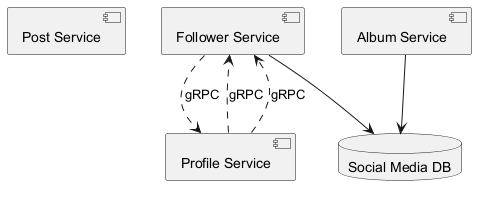

The diagram above was rendered by PlantUML. Its source (embedded in the PNG):
@startuml
skinparam backgroundColor #FFFFFF
skinparam classBackgroundColor #F3E5F5
skinparam classBorderColor #6A1B9A
component "Post Service" as C_PostService
component "Follower Service" as C_FollowerService
component "Profile Service" as C_ProfileService
component "Album Service" as C_AlbumService
database "Social Media DB" as DB_social_media
C_FollowerService --> DB_social_media
C_AlbumService --> DB_social_media
C_ProfileService ..> C_FollowerService : gRPC
C_FollowerService ..> C_ProfileService : gRPC
C_ProfileService ..> C_FollowerService : gRPC
@enduml